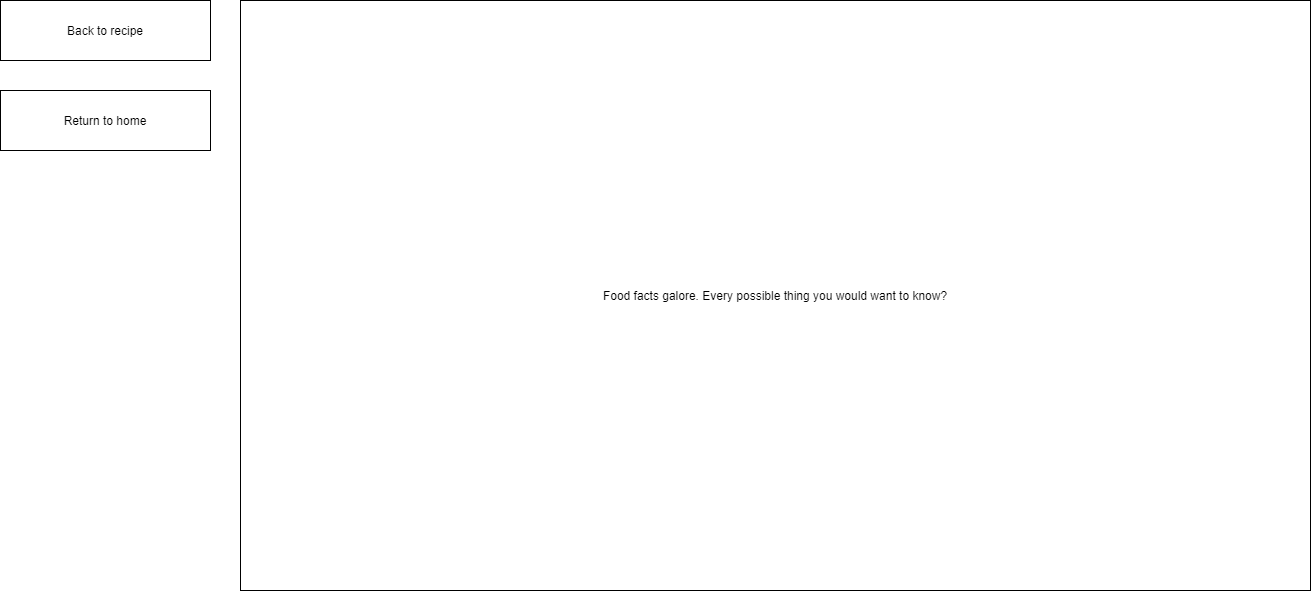

The diagram above was exported from draw.io. Its source (the exported page's mxGraphModel, read from the mxfile embedded in the PNG):
<mxGraphModel dx="2272" dy="737" grid="1" gridSize="10" guides="1" tooltips="1" connect="1" arrows="1" fold="1" page="1" pageScale="1" pageWidth="850" pageHeight="1100" math="0" shadow="0">
  <root>
    <mxCell id="0" />
    <mxCell id="1" parent="0" />
    <mxCell id="RlppzuVT2UBFSR8U3hKO-1" value="Food facts galore. Every possible thing you would want to know?" style="rounded=0;whiteSpace=wrap;html=1;" vertex="1" parent="1">
      <mxGeometry x="-70" y="110" width="1070" height="590" as="geometry" />
    </mxCell>
    <mxCell id="RlppzuVT2UBFSR8U3hKO-2" value="Back to recipe" style="rounded=0;whiteSpace=wrap;html=1;" vertex="1" parent="1">
      <mxGeometry x="-310" y="110" width="210" height="60" as="geometry" />
    </mxCell>
    <mxCell id="RlppzuVT2UBFSR8U3hKO-3" value="Return to home" style="rounded=0;whiteSpace=wrap;html=1;" vertex="1" parent="1">
      <mxGeometry x="-310" y="200" width="210" height="60" as="geometry" />
    </mxCell>
  </root>
</mxGraphModel>